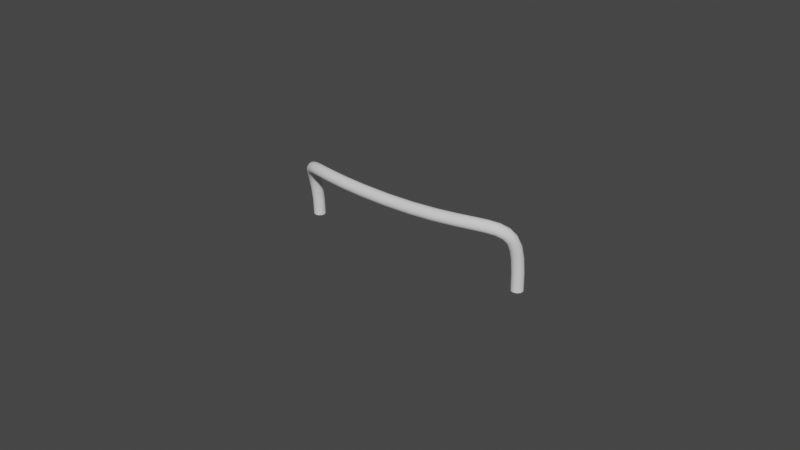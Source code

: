 # Source: blend.blend  (saved by Blender 2.93.20; exported with 4.5.12 LTS)
import bpy
from mathutils import Matrix  # noqa: F401  (used for matrix-valued properties, if any)

bpy.ops.wm.read_factory_settings(use_empty=True)
scene = bpy.context.scene
scene.name = 'Scene'

# ---- collections
col_collection = bpy.data.collections.new('Collection'); scene.collection.children.link(col_collection)

# ---- world
world_world = bpy.data.worlds.new('World'); scene.world = world_world
world_world.use_nodes = True; world_world.node_tree.nodes.clear()
_N = world_world.node_tree.nodes; _L = world_world.node_tree.links
n0 = _N.new('ShaderNodeOutputWorld'); n0.name = 'World Output'; n0.location = (300, 300)
n1 = _N.new('ShaderNodeBackground'); n1.name = 'Background'; n1.location = (10, 300)
n1.inputs[0].default_value = (0.05088, 0.05088, 0.05088, 1.0)
_L.new(n1.outputs[0], n0.inputs[0])
n0.is_active_output = True
world_world.color = (0.05088, 0.05088, 0.05088)
world_world.use_sun_shadow = False
world_world.sun_shadow_jitter_overblur = 0.0

# ---- curves / text
cu_beziercurve = bpy.data.curves.new('BezierCurve', 'CURVE')
cu_beziercurve.dimensions = '3D'
_sp = cu_beziercurve.splines.new('BEZIER'); _sp.bezier_points.add(2)
_sp.bezier_points.foreach_set('co', [-1.0, 0.0, 0.0, -0.003235, -0.2996, 0.5379, 1.0, 0.0, 0.0])
_sp.bezier_points.foreach_set('handle_left', [-0.9999, -0.0003115, -0.3025, -1.085, -0.2994, 0.5379, 1.002, -9.304e-08, 0.6925])
_sp.bezier_points.foreach_set('handle_right', [-1.0, 0.0006113, 0.5938, 1.079, -0.2998, 0.5379, 0.9992, 4.102e-08, -0.3053])
for _p, _l, _r in zip(_sp.bezier_points, ['ALIGNED', 'ALIGNED', 'ALIGNED'], ['ALIGNED', 'ALIGNED', 'ALIGNED']): _p.handle_left_type = _l; _p.handle_right_type = _r
_sp.order_u = 0
_sp.order_v = 0
cu_beziercurve.use_path = True
cu_beziercurve.bevel_depth = 0.05
cu_beziercurve.fill_mode = 'FULL'

# ---- objects
ob_x = bpy.data.objects.new('Ручка', cu_beziercurve)

# ---- transforms, parenting, visibility, modifiers, constraints
ob_x.location = (0.003174, -0.0004908, 0.002961)

# ---- collection membership
col_collection.objects.link(ob_x)

# ---- scene / render settings (as saved in the file)
scene.frame_start = 1; scene.frame_end = 250; scene.frame_set(1)
scene.render.engine = 'BLENDER_EEVEE_NEXT'
scene.cycles.use_denoising = False
scene.cycles.samples = 128
scene.cycles.sampling_pattern = 'TABULATED_SOBOL'
scene.cycles.use_adaptive_sampling = False
scene.cycles.use_light_tree = False
scene.view_settings.view_transform = 'Filmic'
bpy.context.view_layer.update()

# ---- added for rendering (the .blend has no active camera and no usable light): camera, sun
cam_auto = bpy.data.cameras.new('AutoCamera')
cam_auto.lens = 50.0
cam_auto.sensor_width = 36.0
cam_auto.clip_end = 1000.0
ob_auto_camera = bpy.data.objects.new('AutoCamera', cam_auto)
scene.collection.objects.link(ob_auto_camera)
ob_auto_camera.location = (4.87526, -5.99678, 4.16958)
ob_auto_camera.rotation_euler = (1.09748, -7.21219e-08, 0.694738)
scene.camera = ob_auto_camera
light_auto_sun = bpy.data.lights.new('AutoSun', 'SUN')
light_auto_sun.energy = 3.0
light_auto_sun.angle = 0.0523599
ob_auto_sun = bpy.data.objects.new('AutoSun', light_auto_sun)
scene.collection.objects.link(ob_auto_sun)
ob_auto_sun.rotation_euler = (0.872665, 0.174533, 0.523599)
bpy.context.view_layer.update()
